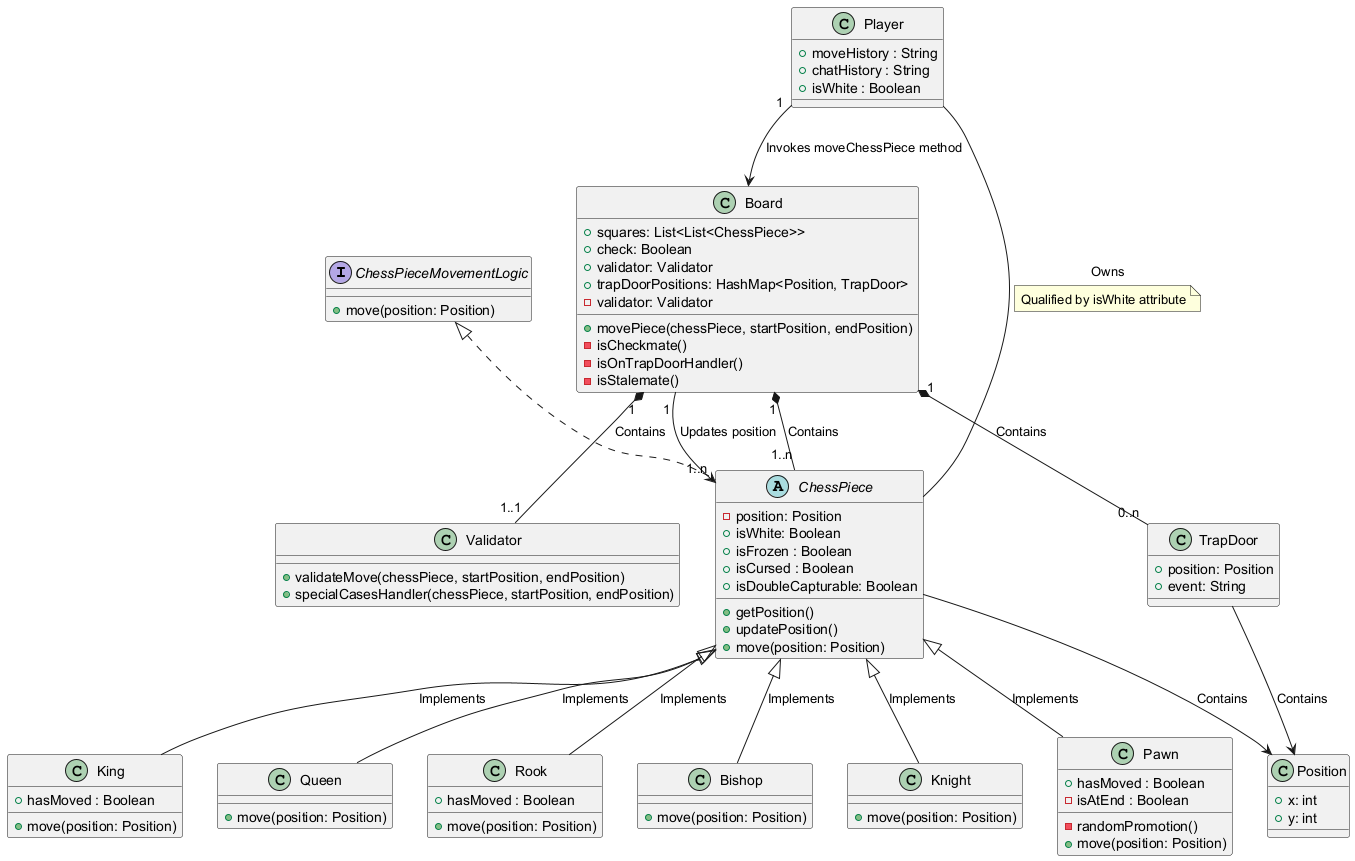

The diagram above was rendered by PlantUML. Its source (embedded in the PNG):
@startuml

interface ChessPieceMovementLogic{
    + move(position: Position)
}

abstract class ChessPiece implements ChessPieceMovementLogic{
    - position: Position
    + isWhite: Boolean
    + isFrozen : Boolean
    + isCursed : Boolean
    + isDoubleCapturable: Boolean
    + getPosition()
    + updatePosition()
    + move(position: Position)
}

class Validator {
    + validateMove(chessPiece, startPosition, endPosition)
    + specialCasesHandler(chessPiece, startPosition, endPosition)
}

class Board {
    + squares: List<List<ChessPiece>>
    + check: Boolean
    + validator: Validator
    + trapDoorPositions: HashMap<Position, TrapDoor>
    + movePiece(chessPiece, startPosition, endPosition)
    - validator: Validator
    - isCheckmate()
    - isOnTrapDoorHandler()
    - isStalemate()
}

class TrapDoor {
    + position: Position
    + event: String
}

class Position {
    + x: int
    + y: int
}

class King {
    + hasMoved : Boolean
    + move(position: Position)
}

class Queen  {
    + move(position: Position)
}

class Rook  {
    + hasMoved : Boolean 
    + move(position: Position)
}

class Bishop {
    + move(position: Position)
}

class Knight {
    + move(position: Position)
}

class Pawn {
    + hasMoved : Boolean
    - isAtEnd : Boolean
    - randomPromotion()
    + move(position: Position)
}
' Each subclass of ChessPiece defines their move logic method

class Player {
    + moveHistory : String
    + chatHistory : String
    + isWhite : Boolean
}

Board "1" --> "1..n" ChessPiece : "Updates position" 
' ChessPieces and TrapDoors and Validators cannot exist without a board
Board "1" *-- "1..n" ChessPiece : "Contains"
Board "1" *-- "0..n" TrapDoor : "Contains"
Board "1" *-- "1..1" Validator : "Contains"
' Player can send messages to the board but the board does not need to know who the player is
Player "1" --> Board : "Invokes moveChessPiece method"

' Trapdoor and ChessPiece are associated with position as they contain Position classes as one their class memebers
TrapDoor --> Position : "Contains"
ChessPiece --> Position : "Contains"

' Player knows what piece is their own based on the attribute isWhite 
Player -- ChessPiece : "Owns" 
note on link
    Qualified by isWhite attribute
end note

ChessPiece <|-- King : "Implements"
ChessPiece <|-- Queen : "Implements"
ChessPiece <|-- Rook : "Implements"
ChessPiece <|-- Bishop : "Implements"
ChessPiece <|-- Knight : "Implements"
ChessPiece <|-- Pawn : "Implements"

@enduml